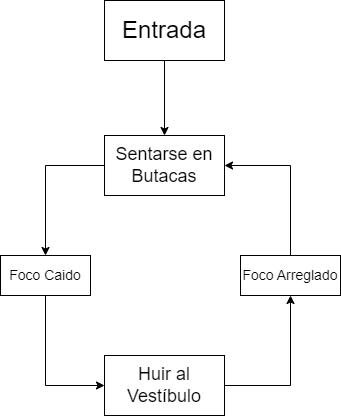

The diagram above was exported from draw.io. Its source (the exported page's mxGraphModel, read from the mxfile embedded in the PNG):
<mxGraphModel dx="1050" dy="573" grid="1" gridSize="10" guides="1" tooltips="1" connect="1" arrows="1" fold="1" page="1" pageScale="1" pageWidth="827" pageHeight="1169" math="0" shadow="0">
  <root>
    <mxCell id="0" />
    <mxCell id="1" parent="0" />
    <mxCell id="5lKYhnr8FDA2bElr903Y-4" style="edgeStyle=orthogonalEdgeStyle;rounded=0;orthogonalLoop=1;jettySize=auto;html=1;" edge="1" parent="1" source="5lKYhnr8FDA2bElr903Y-1" target="5lKYhnr8FDA2bElr903Y-3">
      <mxGeometry relative="1" as="geometry" />
    </mxCell>
    <mxCell id="5lKYhnr8FDA2bElr903Y-1" value="&lt;font style=&quot;font-size: 24px;&quot;&gt;Entrada&lt;/font&gt;" style="rounded=0;whiteSpace=wrap;html=1;" vertex="1" parent="1">
      <mxGeometry x="354" y="525" width="120" height="60" as="geometry" />
    </mxCell>
    <mxCell id="5lKYhnr8FDA2bElr903Y-10" value="" style="edgeStyle=orthogonalEdgeStyle;rounded=0;orthogonalLoop=1;jettySize=auto;html=1;exitX=0;exitY=0.5;exitDx=0;exitDy=0;" edge="1" parent="1" source="5lKYhnr8FDA2bElr903Y-3" target="5lKYhnr8FDA2bElr903Y-9">
      <mxGeometry relative="1" as="geometry" />
    </mxCell>
    <mxCell id="5lKYhnr8FDA2bElr903Y-3" value="&lt;font style=&quot;font-size: 18px;&quot;&gt;Sentarse en Butacas&lt;/font&gt;" style="rounded=0;whiteSpace=wrap;html=1;" vertex="1" parent="1">
      <mxGeometry x="354" y="660" width="120" height="60" as="geometry" />
    </mxCell>
    <mxCell id="5lKYhnr8FDA2bElr903Y-15" style="edgeStyle=orthogonalEdgeStyle;rounded=0;orthogonalLoop=1;jettySize=auto;html=1;entryX=0.5;entryY=1;entryDx=0;entryDy=0;" edge="1" parent="1" source="5lKYhnr8FDA2bElr903Y-5" target="5lKYhnr8FDA2bElr903Y-14">
      <mxGeometry relative="1" as="geometry" />
    </mxCell>
    <mxCell id="5lKYhnr8FDA2bElr903Y-5" value="&lt;font style=&quot;font-size: 18px;&quot;&gt;Huir al Vestíbulo&lt;/font&gt;" style="whiteSpace=wrap;html=1;rounded=0;" vertex="1" parent="1">
      <mxGeometry x="354" y="880" width="120" height="60" as="geometry" />
    </mxCell>
    <mxCell id="5lKYhnr8FDA2bElr903Y-11" style="edgeStyle=orthogonalEdgeStyle;rounded=0;orthogonalLoop=1;jettySize=auto;html=1;entryX=0;entryY=0.5;entryDx=0;entryDy=0;exitX=0.5;exitY=1;exitDx=0;exitDy=0;" edge="1" parent="1" source="5lKYhnr8FDA2bElr903Y-9" target="5lKYhnr8FDA2bElr903Y-5">
      <mxGeometry relative="1" as="geometry" />
    </mxCell>
    <mxCell id="5lKYhnr8FDA2bElr903Y-9" value="&lt;font style=&quot;font-size: 14px;&quot;&gt;Foco Caido&lt;/font&gt;" style="rounded=0;whiteSpace=wrap;html=1;" vertex="1" parent="1">
      <mxGeometry x="250" y="780" width="90" height="40" as="geometry" />
    </mxCell>
    <mxCell id="5lKYhnr8FDA2bElr903Y-16" style="rounded=0;orthogonalLoop=1;jettySize=auto;html=1;entryX=1;entryY=0.5;entryDx=0;entryDy=0;edgeStyle=orthogonalEdgeStyle;exitX=0.5;exitY=0;exitDx=0;exitDy=0;" edge="1" parent="1" source="5lKYhnr8FDA2bElr903Y-14" target="5lKYhnr8FDA2bElr903Y-3">
      <mxGeometry relative="1" as="geometry" />
    </mxCell>
    <mxCell id="5lKYhnr8FDA2bElr903Y-14" value="&lt;font style=&quot;font-size: 14px;&quot;&gt;Foco Arreglado&lt;/font&gt;" style="rounded=0;whiteSpace=wrap;html=1;" vertex="1" parent="1">
      <mxGeometry x="490" y="780" width="100" height="40" as="geometry" />
    </mxCell>
  </root>
</mxGraphModel>